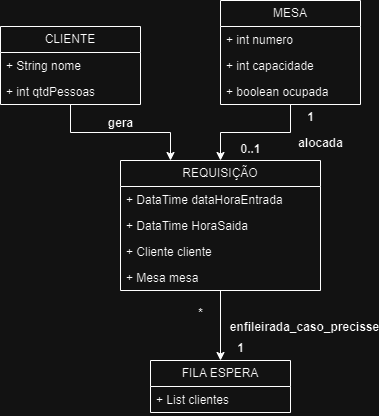

The diagram above was exported from draw.io. Its source (the exported page's mxGraphModel, read from the mxfile embedded in the PNG):
<mxGraphModel dx="880" dy="426" grid="1" gridSize="10" guides="1" tooltips="1" connect="1" arrows="1" fold="1" page="1" pageScale="1" pageWidth="827" pageHeight="1169" math="0" shadow="0">
  <root>
    <mxCell id="0" />
    <mxCell id="1" parent="0" />
    <mxCell id="uCFB01aM9Q2sKb5prknW-30" style="edgeStyle=orthogonalEdgeStyle;rounded=0;orthogonalLoop=1;jettySize=auto;html=1;entryX=0.25;entryY=0;entryDx=0;entryDy=0;" parent="1" source="uCFB01aM9Q2sKb5prknW-1" target="uCFB01aM9Q2sKb5prknW-9" edge="1">
      <mxGeometry relative="1" as="geometry" />
    </mxCell>
    <mxCell id="uCFB01aM9Q2sKb5prknW-1" value="CLIENTE" style="swimlane;fontStyle=0;childLayout=stackLayout;horizontal=1;startSize=26;fillColor=none;horizontalStack=0;resizeParent=1;resizeParentMax=0;resizeLast=0;collapsible=1;marginBottom=0;whiteSpace=wrap;html=1;" parent="1" vertex="1">
      <mxGeometry x="70" y="46" width="140" height="78" as="geometry" />
    </mxCell>
    <mxCell id="uCFB01aM9Q2sKb5prknW-2" value="+ String nome" style="text;strokeColor=none;fillColor=none;align=left;verticalAlign=top;spacingLeft=4;spacingRight=4;overflow=hidden;rotatable=0;points=[[0,0.5],[1,0.5]];portConstraint=eastwest;whiteSpace=wrap;html=1;" parent="uCFB01aM9Q2sKb5prknW-1" vertex="1">
      <mxGeometry y="26" width="140" height="26" as="geometry" />
    </mxCell>
    <mxCell id="uCFB01aM9Q2sKb5prknW-3" value="+ int qtdPessoas" style="text;strokeColor=none;fillColor=none;align=left;verticalAlign=top;spacingLeft=4;spacingRight=4;overflow=hidden;rotatable=0;points=[[0,0.5],[1,0.5]];portConstraint=eastwest;whiteSpace=wrap;html=1;" parent="uCFB01aM9Q2sKb5prknW-1" vertex="1">
      <mxGeometry y="52" width="140" height="26" as="geometry" />
    </mxCell>
    <mxCell id="uCFB01aM9Q2sKb5prknW-29" style="edgeStyle=orthogonalEdgeStyle;rounded=0;orthogonalLoop=1;jettySize=auto;html=1;" parent="1" source="uCFB01aM9Q2sKb5prknW-5" target="uCFB01aM9Q2sKb5prknW-9" edge="1">
      <mxGeometry relative="1" as="geometry" />
    </mxCell>
    <mxCell id="uCFB01aM9Q2sKb5prknW-5" value="MESA" style="swimlane;fontStyle=0;childLayout=stackLayout;horizontal=1;startSize=26;fillColor=none;horizontalStack=0;resizeParent=1;resizeParentMax=0;resizeLast=0;collapsible=1;marginBottom=0;whiteSpace=wrap;html=1;" parent="1" vertex="1">
      <mxGeometry x="290" y="20" width="140" height="104" as="geometry" />
    </mxCell>
    <mxCell id="uCFB01aM9Q2sKb5prknW-6" value="+ int numero" style="text;strokeColor=none;fillColor=none;align=left;verticalAlign=top;spacingLeft=4;spacingRight=4;overflow=hidden;rotatable=0;points=[[0,0.5],[1,0.5]];portConstraint=eastwest;whiteSpace=wrap;html=1;" parent="uCFB01aM9Q2sKb5prknW-5" vertex="1">
      <mxGeometry y="26" width="140" height="26" as="geometry" />
    </mxCell>
    <mxCell id="uCFB01aM9Q2sKb5prknW-7" value="+ int capacidade" style="text;strokeColor=none;fillColor=none;align=left;verticalAlign=top;spacingLeft=4;spacingRight=4;overflow=hidden;rotatable=0;points=[[0,0.5],[1,0.5]];portConstraint=eastwest;whiteSpace=wrap;html=1;" parent="uCFB01aM9Q2sKb5prknW-5" vertex="1">
      <mxGeometry y="52" width="140" height="26" as="geometry" />
    </mxCell>
    <mxCell id="uCFB01aM9Q2sKb5prknW-8" value="+ boolean ocupada" style="text;strokeColor=none;fillColor=none;align=left;verticalAlign=top;spacingLeft=4;spacingRight=4;overflow=hidden;rotatable=0;points=[[0,0.5],[1,0.5]];portConstraint=eastwest;whiteSpace=wrap;html=1;" parent="uCFB01aM9Q2sKb5prknW-5" vertex="1">
      <mxGeometry y="78" width="140" height="26" as="geometry" />
    </mxCell>
    <mxCell id="uCFB01aM9Q2sKb5prknW-9" value="REQUISIÇÃO" style="swimlane;fontStyle=0;childLayout=stackLayout;horizontal=1;startSize=26;fillColor=none;horizontalStack=0;resizeParent=1;resizeParentMax=0;resizeLast=0;collapsible=1;marginBottom=0;whiteSpace=wrap;html=1;" parent="1" vertex="1">
      <mxGeometry x="190" y="180" width="200" height="130" as="geometry" />
    </mxCell>
    <mxCell id="uCFB01aM9Q2sKb5prknW-10" value="+ DataTime dataHoraEntrada" style="text;strokeColor=none;fillColor=none;align=left;verticalAlign=top;spacingLeft=4;spacingRight=4;overflow=hidden;rotatable=0;points=[[0,0.5],[1,0.5]];portConstraint=eastwest;whiteSpace=wrap;html=1;" parent="uCFB01aM9Q2sKb5prknW-9" vertex="1">
      <mxGeometry y="26" width="200" height="26" as="geometry" />
    </mxCell>
    <mxCell id="uCFB01aM9Q2sKb5prknW-11" value="+ DataTime HoraSaida" style="text;strokeColor=none;fillColor=none;align=left;verticalAlign=top;spacingLeft=4;spacingRight=4;overflow=hidden;rotatable=0;points=[[0,0.5],[1,0.5]];portConstraint=eastwest;whiteSpace=wrap;html=1;" parent="uCFB01aM9Q2sKb5prknW-9" vertex="1">
      <mxGeometry y="52" width="200" height="26" as="geometry" />
    </mxCell>
    <mxCell id="uCFB01aM9Q2sKb5prknW-12" value="+ Cliente cliente" style="text;strokeColor=none;fillColor=none;align=left;verticalAlign=top;spacingLeft=4;spacingRight=4;overflow=hidden;rotatable=0;points=[[0,0.5],[1,0.5]];portConstraint=eastwest;whiteSpace=wrap;html=1;" parent="uCFB01aM9Q2sKb5prknW-9" vertex="1">
      <mxGeometry y="78" width="200" height="52" as="geometry" />
    </mxCell>
    <mxCell id="uCFB01aM9Q2sKb5prknW-13" value="FILA ESPERA" style="swimlane;fontStyle=0;childLayout=stackLayout;horizontal=1;startSize=26;fillColor=none;horizontalStack=0;resizeParent=1;resizeParentMax=0;resizeLast=0;collapsible=1;marginBottom=0;whiteSpace=wrap;html=1;" parent="1" vertex="1">
      <mxGeometry x="220" y="380" width="140" height="52" as="geometry" />
    </mxCell>
    <mxCell id="uCFB01aM9Q2sKb5prknW-16" value="+ List clientes" style="text;strokeColor=none;fillColor=none;align=left;verticalAlign=top;spacingLeft=4;spacingRight=4;overflow=hidden;rotatable=0;points=[[0,0.5],[1,0.5]];portConstraint=eastwest;whiteSpace=wrap;html=1;" parent="uCFB01aM9Q2sKb5prknW-13" vertex="1">
      <mxGeometry y="26" width="140" height="26" as="geometry" />
    </mxCell>
    <mxCell id="uCFB01aM9Q2sKb5prknW-18" value="gera" style="text;align=center;fontStyle=1;verticalAlign=middle;spacingLeft=3;spacingRight=3;strokeColor=none;rotatable=0;points=[[0,0.5],[1,0.5]];portConstraint=eastwest;html=1;" parent="1" vertex="1">
      <mxGeometry x="150" y="130" width="80" height="26" as="geometry" />
    </mxCell>
    <mxCell id="uCFB01aM9Q2sKb5prknW-20" value="0..1" style="text;align=center;fontStyle=1;verticalAlign=middle;spacingLeft=3;spacingRight=3;strokeColor=none;rotatable=0;points=[[0,0.5],[1,0.5]];portConstraint=eastwest;html=1;" parent="1" vertex="1">
      <mxGeometry x="280" y="156" width="80" height="26" as="geometry" />
    </mxCell>
    <mxCell id="uCFB01aM9Q2sKb5prknW-21" value="1" style="text;align=center;fontStyle=1;verticalAlign=middle;spacingLeft=3;spacingRight=3;strokeColor=none;rotatable=0;points=[[0,0.5],[1,0.5]];portConstraint=eastwest;html=1;" parent="1" vertex="1">
      <mxGeometry x="340" y="124" width="80" height="26" as="geometry" />
    </mxCell>
    <mxCell id="uCFB01aM9Q2sKb5prknW-22" value="alocada" style="text;align=center;fontStyle=1;verticalAlign=middle;spacingLeft=3;spacingRight=3;strokeColor=none;rotatable=0;points=[[0,0.5],[1,0.5]];portConstraint=eastwest;html=1;" parent="1" vertex="1">
      <mxGeometry x="350" y="150" width="80" height="26" as="geometry" />
    </mxCell>
    <mxCell id="uCFB01aM9Q2sKb5prknW-23" style="edgeStyle=orthogonalEdgeStyle;rounded=0;orthogonalLoop=1;jettySize=auto;html=1;" parent="1" source="uCFB01aM9Q2sKb5prknW-12" target="uCFB01aM9Q2sKb5prknW-13" edge="1">
      <mxGeometry relative="1" as="geometry">
        <Array as="points">
          <mxPoint x="270" y="290" />
          <mxPoint x="270" y="290" />
        </Array>
      </mxGeometry>
    </mxCell>
    <mxCell id="uCFB01aM9Q2sKb5prknW-24" value="*" style="text;align=center;fontStyle=1;verticalAlign=middle;spacingLeft=3;spacingRight=3;strokeColor=none;rotatable=0;points=[[0,0.5],[1,0.5]];portConstraint=eastwest;html=1;" parent="1" vertex="1">
      <mxGeometry x="230" y="320" width="80" height="26" as="geometry" />
    </mxCell>
    <mxCell id="uCFB01aM9Q2sKb5prknW-25" value="1" style="text;align=center;fontStyle=1;verticalAlign=middle;spacingLeft=3;spacingRight=3;strokeColor=none;rotatable=0;points=[[0,0.5],[1,0.5]];portConstraint=eastwest;html=1;" parent="1" vertex="1">
      <mxGeometry x="280" y="360" width="60" height="16" as="geometry" />
    </mxCell>
    <mxCell id="uCFB01aM9Q2sKb5prknW-26" value="enfileirada_caso_precisse" style="text;align=center;fontStyle=1;verticalAlign=middle;spacingLeft=3;spacingRight=3;strokeColor=none;rotatable=0;points=[[0,0.5],[1,0.5]];portConstraint=eastwest;html=1;" parent="1" vertex="1">
      <mxGeometry x="334" y="334" width="80" height="26" as="geometry" />
    </mxCell>
    <mxCell id="uCFB01aM9Q2sKb5prknW-27" value="+ Mesa mesa" style="text;strokeColor=none;fillColor=none;align=left;verticalAlign=top;spacingLeft=4;spacingRight=4;overflow=hidden;rotatable=0;points=[[0,0.5],[1,0.5]];portConstraint=eastwest;whiteSpace=wrap;html=1;" parent="1" vertex="1">
      <mxGeometry x="190" y="284" width="200" height="26" as="geometry" />
    </mxCell>
  </root>
</mxGraphModel>